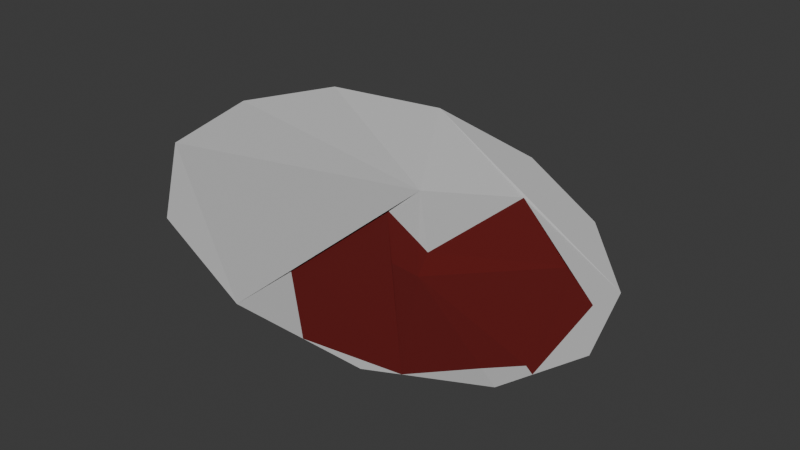 # Source: swab.blend  (saved by Blender 4.5.88; exported with 4.5.12 LTS)
import bpy
from mathutils import Matrix  # noqa: F401  (used for matrix-valued properties, if any)

bpy.ops.wm.read_factory_settings(use_empty=True)
scene = bpy.context.scene
scene.name = 'Scene'

# ---- collections
col_collection = bpy.data.collections.new('Collection'); scene.collection.children.link(col_collection)

# ---- materials (node trees are filled in below, after node groups)
mat_white = bpy.data.materials.new('white')
mat_blood_001 = bpy.data.materials.new('blood.001')

# ---- material node trees
mat_white.use_nodes = True; mat_white.node_tree.nodes.clear()
_N = mat_white.node_tree.nodes; _L = mat_white.node_tree.links
n0 = _N.new('ShaderNodeBsdfPrincipled'); n0.name = 'Principled BSDF'; n0.location = (-200, 100)
n0.inputs[0].default_value = (0.5523, 0.5523, 0.5523, 1.0)
n0.inputs[2].default_value = 0.9259
n1 = _N.new('ShaderNodeOutputMaterial'); n1.name = 'Material Output'; n1.location = (200, 100)
_L.new(n0.outputs[0], n1.inputs[0])
n1.is_active_output = True
mat_blood_001.use_nodes = True; mat_blood_001.node_tree.nodes.clear()
_N = mat_blood_001.node_tree.nodes; _L = mat_blood_001.node_tree.links
n0 = _N.new('ShaderNodeBsdfPrincipled'); n0.name = 'Principled BSDF'; n0.location = (-200, 100)
n0.inputs[0].default_value = (0.1273, 0.0009697, 0.0, 1.0)
n0.inputs[2].default_value = 0.9259
n1 = _N.new('ShaderNodeOutputMaterial'); n1.name = 'Material Output'; n1.location = (200, 100)
_L.new(n0.outputs[0], n1.inputs[0])
n1.is_active_output = True

# ---- world
world_world = bpy.data.worlds.new('World'); scene.world = world_world
world_world.use_nodes = True; world_world.node_tree.nodes.clear()
_N = world_world.node_tree.nodes; _L = world_world.node_tree.links
n0 = _N.new('ShaderNodeOutputWorld'); n0.name = 'World Output'; n0.location = (200, 100)
n1 = _N.new('ShaderNodeBackground'); n1.name = 'Background'; n1.location = (-200, 100)
n1.inputs[0].default_value = (0.05088, 0.05088, 0.05088, 1.0)
_L.new(n1.outputs[0], n0.inputs[0])
n0.is_active_output = True
world_world.color = (0.05088, 0.05088, 0.05088)
world_world.sun_shadow_jitter_overblur = 0.0

# ---- meshes
me_cylinder_002 = bpy.data.meshes.new('Cylinder.002')
me_cylinder_002.from_pydata([(0.001446, 1.04, 22.3), (0.5013, 0.8681, 22.27), (0.866, 0.5, 22.27), (1.0, 1.812e-07, 22.27), (0.8688, -0.5015, 22.27), (0.5038, -0.8721, 22.27), (0.0007507, -1.021, 22.28), (-0.5248, -0.9122, 22.31), (-0.9175, -0.5308, 22.32), (-1.042, 0.0001644, 22.3), (-0.9374, 0.5433, 22.35), (-0.539, 0.9392, 22.35), (-0.1834, 0.3757, 19.14), (0.2262, -0.1418, 19.14), (-0.1517, -0.2452, 19.14), (0.6129, -0.7613, 22.27), (-0.1697, 0.107, 19.14), (0.2726, -0.9403, 22.27), (0.07498, 0.04926, 19.14), (0.9188, -0.3105, 22.27), (0.7702, -0.4463, 21.79), (-0.2457, -0.4992, 20.35), (0.6379, 0.4804, 21.95), (0.1835, 0.7051, 21.98), (0.1532, 0.01038, 19.7), (0.8716, -0.2828, 22.04), (0.8364, 0.3002, 22.27)], [], [(14, 16, 18, 13), (10, 12, 16, 21, 17, 6, 7, 8, 9), (0, 1, 2, 3, 19, 26, 22, 23, 24, 18, 12, 10, 11), (17, 21, 16, 14, 13, 20, 15), (15, 20, 4), (15, 5, 17), (18, 24, 23, 22, 26, 19, 25, 20, 13), (20, 25, 19, 4), (18, 16, 12)])
me_cylinder_002.polygons.foreach_set('material_index', [1, 0, 0, 1, 0, 0, 1, 0, 0])
_uv = me_cylinder_002.uv_layers.new(name='UVMap')
_uv.uv.foreach_set('vector', [0.7368, 0.2396, 0.7361, 0.2534, 0.7457, 0.2512, 0.7516, 0.2437, 0.5422, 0.37, 0.7355, 0.264, 0.7361, 0.2534, 0.759, 0.2279, 0.8149, 0.02738, 0.75, 0.01, 0.63, 0.04215, 0.5422, 0.13, 0.51, 0.25, 0.75, 0.49, 0.87, 0.4578, 0.9578, 0.37, 0.99, 0.25, 0.9701, 0.1757, 0.9598, 0.3351, 0.8794, 0.3277, 0.7829, 0.3919, 0.763, 0.246, 0.7457, 0.2512, 0.7355, 0.264, 0.5422, 0.37, 0.63, 0.4578, 0.8149, 0.02738, 0.759, 0.2279, 0.7361, 0.2534, 0.7368, 0.2396, 0.7516, 0.2437, 0.9262, 0.1474, 0.8963, 0.06843, 0.8963, 0.06843, 0.9262, 0.1474, 0.9578, 0.13, 0.8963, 0.06843, 0.87, 0.04215, 0.8149, 0.02738, 0.7457, 0.2512, 0.763, 0.246, 0.7829, 0.3919, 0.8794, 0.3277, 0.9598, 0.3351, 0.9701, 0.1757, 0.9404, 0.1598, 0.9262, 0.1474, 0.7516, 0.2437, 0.9262, 0.1474, 0.9404, 0.1598, 0.9701, 0.1757, 0.9578, 0.13, 0.7457, 0.2512, 0.7361, 0.2534, 0.7355, 0.264])
me_cylinder_002.materials.append(mat_white)
me_cylinder_002.materials.append(mat_blood_001)
me_cylinder_002.update()

# ---- objects
ob_swab = bpy.data.objects.new('swab', me_cylinder_002)

# ---- transforms, parenting, visibility, modifiers, constraints
ob_swab.location = (-24.69, -0.2365, -0.6197)
ob_swab.rotation_euler = (-0.059, 0.3098, 0.009917)
ob_swab.scale = (0.2833, 0.2833, 0.008534)

# ---- collection membership
scene.collection.objects.link(ob_swab)

# ---- scene / render settings (as saved in the file)
scene.frame_start = 1; scene.frame_end = 250; scene.frame_set(1)
scene.render.engine = 'BLENDER_EEVEE_NEXT'
bpy.context.view_layer.update()

# ---- added for rendering (the .blend has no active camera and no usable light): camera, sun
cam_auto = bpy.data.cameras.new('AutoCamera')
cam_auto.lens = 50.0
cam_auto.sensor_width = 36.0
cam_auto.clip_end = 1000.0
ob_auto_camera = bpy.data.objects.new('AutoCamera', cam_auto)
scene.collection.objects.link(ob_auto_camera)
ob_auto_camera.location = (-23.8498, -1.17421, 0.184479)
ob_auto_camera.rotation_euler = (1.09748, -7.21219e-08, 0.694738)
scene.camera = ob_auto_camera
light_auto_sun = bpy.data.lights.new('AutoSun', 'SUN')
light_auto_sun.energy = 3.0
light_auto_sun.angle = 0.0523599
ob_auto_sun = bpy.data.objects.new('AutoSun', light_auto_sun)
scene.collection.objects.link(ob_auto_sun)
ob_auto_sun.rotation_euler = (0.872665, 0.174533, 0.523599)
bpy.context.view_layer.update()
